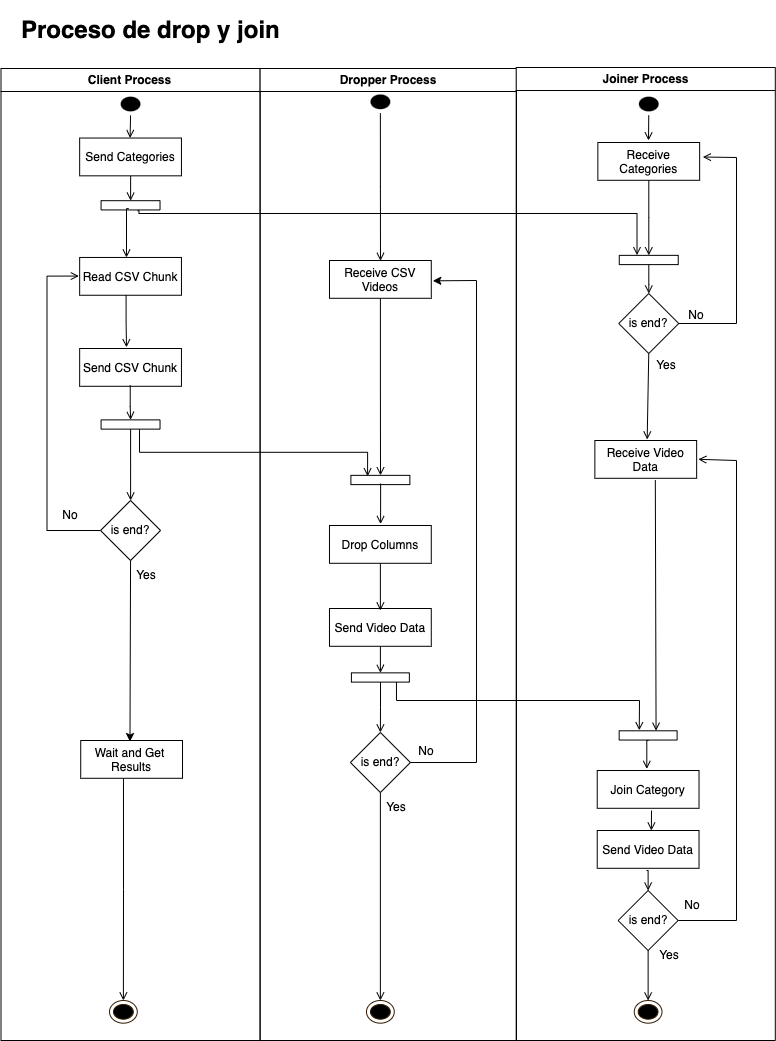

The diagram above was exported from draw.io. Its source (the exported page's mxGraphModel, read from the mxfile embedded in the PNG):
<mxGraphModel dx="954" dy="601" grid="1" gridSize="10" guides="1" tooltips="1" connect="1" arrows="1" fold="1" page="1" pageScale="1" pageWidth="1169" pageHeight="826" background="none" math="0" shadow="0">
  <root>
    <mxCell id="0" />
    <mxCell id="1" parent="0" />
    <mxCell id="2Opps8P-ouFrc2cnPuad-141" value="&lt;h1&gt;Proceso de drop y join&amp;nbsp;&lt;/h1&gt;" style="text;html=1;strokeColor=none;fillColor=none;spacing=5;spacingTop=-20;whiteSpace=wrap;overflow=hidden;rounded=0;container=0;" parent="1" vertex="1">
      <mxGeometry x="180" y="70" width="320" height="120" as="geometry" />
    </mxCell>
    <mxCell id="kfKIKk-zad8TxFa9luBe-34" value="" style="edgeStyle=orthogonalEdgeStyle;rounded=0;orthogonalLoop=1;jettySize=auto;html=1;endArrow=open;endFill=0;exitX=0.5;exitY=1;exitDx=0;exitDy=0;" parent="1" source="kfKIKk-zad8TxFa9luBe-20" edge="1">
      <mxGeometry relative="1" as="geometry">
        <mxPoint x="304.13043478260863" y="245.32908704883243" as="sourcePoint" />
        <mxPoint x="812" y="200" as="targetPoint" />
      </mxGeometry>
    </mxCell>
    <mxCell id="2" value="Client Process" style="swimlane;whiteSpace=wrap;container=0;" parent="1" vertex="1">
      <mxGeometry x="164.5" y="128" width="259.1" height="972" as="geometry" />
    </mxCell>
    <mxCell id="2Opps8P-ouFrc2cnPuad-68" value="" style="ellipse;shape=endState;fillColor=#000000;strokeColor=#331A00;container=0;" parent="2" vertex="1">
      <mxGeometry x="108.50964285714292" y="931.998067940552" width="27.76071428571429" height="22.67515923566879" as="geometry" />
    </mxCell>
    <mxCell id="2Opps8P-ouFrc2cnPuad-135" value="Wait and Get &#10;Results" style="container=0;" parent="2" vertex="1">
      <mxGeometry x="79.71535714285719" y="672.0009766454352" width="101.78928571428573" height="37.79193205944799" as="geometry" />
    </mxCell>
    <mxCell id="kfKIKk-zad8TxFa9luBe-65" value="Yes" style="text;html=1;strokeColor=none;fillColor=none;align=center;verticalAlign=middle;whiteSpace=wrap;rounded=0;" parent="2" vertex="1">
      <mxGeometry x="115.5" y="492" width="60" height="30" as="geometry" />
    </mxCell>
    <mxCell id="2Opps8P-ouFrc2cnPuad-139" value="" style="edgeStyle=orthogonalEdgeStyle;rounded=0;orthogonalLoop=1;jettySize=auto;html=1;endArrow=open;endFill=0;exitX=0.42;exitY=1.005;exitDx=0;exitDy=0;exitPerimeter=0;" parent="2" target="2Opps8P-ouFrc2cnPuad-68" edge="1" source="2Opps8P-ouFrc2cnPuad-135">
      <mxGeometry relative="1" as="geometry">
        <mxPoint x="116.5" y="822" as="sourcePoint" />
      </mxGeometry>
    </mxCell>
    <mxCell id="3" value="Dropper Process" style="swimlane;whiteSpace=wrap;container=0;" parent="1" vertex="1">
      <mxGeometry x="423.6" y="128" width="256.4" height="972" as="geometry" />
    </mxCell>
    <mxCell id="kfKIKk-zad8TxFa9luBe-91" value="" style="edgeStyle=orthogonalEdgeStyle;rounded=0;orthogonalLoop=1;jettySize=auto;html=1;endArrow=open;endFill=0;" parent="3" source="kfKIKk-zad8TxFa9luBe-68" target="kfKIKk-zad8TxFa9luBe-90" edge="1">
      <mxGeometry relative="1" as="geometry" />
    </mxCell>
    <mxCell id="kfKIKk-zad8TxFa9luBe-68" value="is end?" style="rhombus;whiteSpace=wrap;html=1;container=0;" parent="3" vertex="1">
      <mxGeometry x="90.27999999999997" y="664" width="60" height="60" as="geometry" />
    </mxCell>
    <mxCell id="kfKIKk-zad8TxFa9luBe-72" value="" style="edgeStyle=orthogonalEdgeStyle;rounded=0;orthogonalLoop=1;jettySize=auto;html=1;endArrow=open;endFill=0;" parent="3" source="kfKIKk-zad8TxFa9luBe-69" target="kfKIKk-zad8TxFa9luBe-70" edge="1">
      <mxGeometry relative="1" as="geometry" />
    </mxCell>
    <mxCell id="kfKIKk-zad8TxFa9luBe-69" value="Send Video Data" style="container=0;" parent="3" vertex="1">
      <mxGeometry x="69.38303571428571" y="540.0016560509555" width="101.78928571428573" height="37.79193205944799" as="geometry" />
    </mxCell>
    <mxCell id="kfKIKk-zad8TxFa9luBe-87" value="" style="edgeStyle=orthogonalEdgeStyle;rounded=0;orthogonalLoop=1;jettySize=auto;html=1;endArrow=open;endFill=0;entryX=0.5;entryY=0;entryDx=0;entryDy=0;" parent="3" source="kfKIKk-zad8TxFa9luBe-70" target="kfKIKk-zad8TxFa9luBe-68" edge="1">
      <mxGeometry relative="1" as="geometry" />
    </mxCell>
    <mxCell id="kfKIKk-zad8TxFa9luBe-70" value="" style="html=1;points=[];perimeter=orthogonalPerimeter;rotation=-90;container=0;" parent="3" vertex="1">
      <mxGeometry x="115.65" y="580" width="9.25" height="57.95" as="geometry" />
    </mxCell>
    <mxCell id="kfKIKk-zad8TxFa9luBe-81" value="No" style="text;html=1;strokeColor=none;fillColor=none;align=center;verticalAlign=middle;whiteSpace=wrap;rounded=0;container=0;" parent="3" vertex="1">
      <mxGeometry x="136.39999999999998" y="668" width="60" height="30" as="geometry" />
    </mxCell>
    <mxCell id="kfKIKk-zad8TxFa9luBe-90" value="" style="ellipse;shape=endState;fillColor=#000000;strokeColor=#331A00;container=0;" parent="3" vertex="1">
      <mxGeometry x="106.39964285714291" y="931.998067940552" width="27.76071428571429" height="22.67515923566879" as="geometry" />
    </mxCell>
    <mxCell id="kfKIKk-zad8TxFa9luBe-127" value="Yes" style="text;html=1;strokeColor=none;fillColor=none;align=center;verticalAlign=middle;whiteSpace=wrap;rounded=0;container=0;" parent="3" vertex="1">
      <mxGeometry x="106.39999999999998" y="724" width="60" height="30" as="geometry" />
    </mxCell>
    <mxCell id="4" value="Joiner Process" style="swimlane;whiteSpace=wrap;container=0;" parent="1" vertex="1">
      <mxGeometry x="679.7" y="127" width="259.1" height="973" as="geometry" />
    </mxCell>
    <mxCell id="kfKIKk-zad8TxFa9luBe-74" value="" style="html=1;points=[];perimeter=orthogonalPerimeter;rotation=-90;container=0;" parent="4" vertex="1">
      <mxGeometry x="127.29999999999995" y="638.95" width="9.25" height="57.95" as="geometry" />
    </mxCell>
    <mxCell id="kfKIKk-zad8TxFa9luBe-75" value="Join Category" style="container=0;" parent="4" vertex="1">
      <mxGeometry x="81.02535714285716" y="702.9996602972399" width="101.78928571428573" height="37.79193205944799" as="geometry" />
    </mxCell>
    <mxCell id="kfKIKk-zad8TxFa9luBe-42" value="Receive Video &#10;Data" style="container=0;" parent="4" vertex="1">
      <mxGeometry x="78.65535714285716" y="372.99966029723987" width="101.78928571428573" height="37.79193205944799" as="geometry" />
    </mxCell>
    <mxCell id="kfKIKk-zad8TxFa9luBe-88" value="" style="endArrow=open;html=1;rounded=0;entryX=1.015;entryY=0.637;entryDx=0;entryDy=0;entryPerimeter=0;endFill=0;exitX=0.594;exitY=1.047;exitDx=0;exitDy=0;exitPerimeter=0;" parent="4" source="kfKIKk-zad8TxFa9luBe-42" target="kfKIKk-zad8TxFa9luBe-74" edge="1">
      <mxGeometry width="50" height="50" relative="1" as="geometry">
        <mxPoint x="140.29999999999995" y="513" as="sourcePoint" />
        <mxPoint x="143.97505" y="482.01707006369406" as="targetPoint" />
      </mxGeometry>
    </mxCell>
    <mxCell id="kfKIKk-zad8TxFa9luBe-97" value="Send Video Data" style="container=0;" parent="4" vertex="1">
      <mxGeometry x="81.03303571428569" y="763.0016560509555" width="101.78928571428573" height="37.79193205944799" as="geometry" />
    </mxCell>
    <mxCell id="kfKIKk-zad8TxFa9luBe-107" value="is end?" style="rhombus;whiteSpace=wrap;html=1;container=0;" parent="4" vertex="1">
      <mxGeometry x="101.92999999999995" y="823" width="60" height="60" as="geometry" />
    </mxCell>
    <mxCell id="kfKIKk-zad8TxFa9luBe-117" value="" style="ellipse;shape=endState;fillColor=#000000;strokeColor=#331A00;container=0;" parent="4" vertex="1">
      <mxGeometry x="118.0396428571429" y="932.998067940552" width="27.76071428571429" height="22.67515923566879" as="geometry" />
    </mxCell>
    <mxCell id="kfKIKk-zad8TxFa9luBe-120" value="" style="endArrow=open;html=1;rounded=0;exitX=1;exitY=0.5;exitDx=0;exitDy=0;entryX=1.016;entryY=0.498;entryDx=0;entryDy=0;entryPerimeter=0;endFill=0;" parent="4" source="kfKIKk-zad8TxFa9luBe-107" target="kfKIKk-zad8TxFa9luBe-42" edge="1">
      <mxGeometry width="50" height="50" relative="1" as="geometry">
        <mxPoint x="210.29999999999995" y="803" as="sourcePoint" />
        <mxPoint x="260.29999999999995" y="753" as="targetPoint" />
        <Array as="points">
          <mxPoint x="220.29999999999995" y="853" />
          <mxPoint x="220.29999999999995" y="393" />
        </Array>
      </mxGeometry>
    </mxCell>
    <mxCell id="kfKIKk-zad8TxFa9luBe-124" value="" style="edgeStyle=orthogonalEdgeStyle;rounded=0;orthogonalLoop=1;jettySize=auto;html=1;endArrow=open;endFill=0;entryX=0.5;entryY=0;entryDx=0;entryDy=0;exitX=0.5;exitY=1;exitDx=0;exitDy=0;" parent="4" source="kfKIKk-zad8TxFa9luBe-107" target="kfKIKk-zad8TxFa9luBe-117" edge="1">
      <mxGeometry relative="1" as="geometry">
        <mxPoint x="155.29999999999995" y="763" as="sourcePoint" />
        <mxPoint x="155.18493571428553" y="783.0772399150744" as="targetPoint" />
      </mxGeometry>
    </mxCell>
    <mxCell id="kfKIKk-zad8TxFa9luBe-125" value="No" style="text;html=1;strokeColor=none;fillColor=none;align=center;verticalAlign=middle;whiteSpace=wrap;rounded=0;container=0;" parent="4" vertex="1">
      <mxGeometry x="145.79999999999995" y="823" width="60" height="30" as="geometry" />
    </mxCell>
    <mxCell id="kfKIKk-zad8TxFa9luBe-126" value="Yes" style="text;html=1;strokeColor=none;fillColor=none;align=center;verticalAlign=middle;whiteSpace=wrap;rounded=0;container=0;" parent="4" vertex="1">
      <mxGeometry x="122.81999999999994" y="873" width="60" height="30" as="geometry" />
    </mxCell>
    <mxCell id="kfKIKk-zad8TxFa9luBe-128" value="Yes" style="text;html=1;strokeColor=none;fillColor=none;align=center;verticalAlign=middle;whiteSpace=wrap;rounded=0;container=0;" parent="4" vertex="1">
      <mxGeometry x="120.43999999999994" y="283" width="60" height="30" as="geometry" />
    </mxCell>
    <mxCell id="2Opps8P-ouFrc2cnPuad-84" value="" style="edgeStyle=orthogonalEdgeStyle;rounded=0;orthogonalLoop=1;jettySize=auto;html=1;endArrow=open;endFill=0;exitX=0.5;exitY=1;exitDx=0;exitDy=0;" parent="1" source="2Opps8P-ouFrc2cnPuad-82" edge="1">
      <mxGeometry relative="1" as="geometry">
        <mxPoint x="303.30357142857144" y="223.9915074309979" as="sourcePoint" />
        <mxPoint x="293.58732142857144" y="197.5371549893843" as="targetPoint" />
      </mxGeometry>
    </mxCell>
    <mxCell id="2Opps8P-ouFrc2cnPuad-85" value="" style="edgeStyle=orthogonalEdgeStyle;rounded=0;orthogonalLoop=1;jettySize=auto;html=1;endArrow=open;endFill=0;exitX=-0.082;exitY=0.619;exitDx=0;exitDy=0;exitPerimeter=0;entryX=1.024;entryY=0.301;entryDx=0;entryDy=0;entryPerimeter=0;" parent="1" source="2Opps8P-ouFrc2cnPuad-73" target="kfKIKk-zad8TxFa9luBe-22" edge="1">
      <mxGeometry relative="1" as="geometry">
        <mxPoint x="303.30357142857144" y="182.4203821656051" as="sourcePoint" />
        <mxPoint x="800" y="310" as="targetPoint" />
        <Array as="points">
          <mxPoint x="302.5" y="270" />
          <mxPoint x="302.5" y="273" />
          <mxPoint x="800.5" y="273" />
        </Array>
      </mxGeometry>
    </mxCell>
    <mxCell id="kfKIKk-zad8TxFa9luBe-49" value="" style="edgeStyle=orthogonalEdgeStyle;rounded=0;orthogonalLoop=1;jettySize=auto;html=1;endArrow=open;endFill=0;exitX=0.091;exitY=0.652;exitDx=0;exitDy=0;exitPerimeter=0;entryX=0.896;entryY=0.283;entryDx=0;entryDy=0;entryPerimeter=0;" parent="1" source="kfKIKk-zad8TxFa9luBe-44" target="kfKIKk-zad8TxFa9luBe-40" edge="1">
      <mxGeometry relative="1" as="geometry">
        <mxPoint x="333.7446321428572" y="484.9223779193205" as="sourcePoint" />
        <mxPoint x="530" y="530" as="targetPoint" />
      </mxGeometry>
    </mxCell>
    <mxCell id="2Opps8P-ouFrc2cnPuad-76" value="" style="edgeStyle=orthogonalEdgeStyle;rounded=0;orthogonalLoop=1;jettySize=auto;html=1;endArrow=open;endFill=0;" parent="1" target="2Opps8P-ouFrc2cnPuad-73" edge="1">
      <mxGeometry relative="1" as="geometry">
        <mxPoint x="294.13043478260875" y="235.32908704883243" as="sourcePoint" />
      </mxGeometry>
    </mxCell>
    <mxCell id="2Opps8P-ouFrc2cnPuad-73" value="" style="html=1;points=[];perimeter=orthogonalPerimeter;rotation=-90;container=0;" parent="1" vertex="1">
      <mxGeometry x="289.4232142857143" y="235.32908704883226" width="9.25357142857143" height="58.955414012738856" as="geometry" />
    </mxCell>
    <mxCell id="2Opps8P-ouFrc2cnPuad-77" value="Read CSV Chunk" style="container=0;" parent="1" vertex="1">
      <mxGeometry x="243.15535714285716" y="316.9596602972399" width="101.78928571428573" height="37.79193205944799" as="geometry" />
    </mxCell>
    <mxCell id="2Opps8P-ouFrc2cnPuad-81" value="" style="edgeStyle=orthogonalEdgeStyle;rounded=0;orthogonalLoop=1;jettySize=auto;html=1;endArrow=open;endFill=0;entryX=0.451;entryY=0.002;entryDx=0;entryDy=0;entryPerimeter=0;exitX=0.059;exitY=0.462;exitDx=0;exitDy=0;exitPerimeter=0;" parent="1" edge="1">
      <mxGeometry relative="1" as="geometry">
        <mxPoint x="292.2325985714284" y="268.1400424628449" as="sourcePoint" />
        <mxPoint x="289.98768214285707" y="317.03524416135895" as="targetPoint" />
        <Array as="points">
          <mxPoint x="289.8858928571429" y="267.8301486199575" />
        </Array>
      </mxGeometry>
    </mxCell>
    <mxCell id="2Opps8P-ouFrc2cnPuad-82" value="" style="ellipse;html=1;shape=endState;fillColor=#000000;strokeColor=none;container=0;" parent="1" vertex="1">
      <mxGeometry x="280.1696428571429" y="152.1868365180467" width="27.76071428571429" height="22.67515923566879" as="geometry" />
    </mxCell>
    <mxCell id="kfKIKk-zad8TxFa9luBe-18" value="Send Categories" style="container=0;" parent="1" vertex="1">
      <mxGeometry x="243.15535714285716" y="197.53966029723992" width="101.78928571428573" height="37.79193205944799" as="geometry" />
    </mxCell>
    <mxCell id="kfKIKk-zad8TxFa9luBe-26" value="Send CSV Chunk" style="container=0;" parent="1" vertex="1">
      <mxGeometry x="243.15535714285716" y="407.9996602972399" width="101.78928571428573" height="37.79193205944799" as="geometry" />
    </mxCell>
    <mxCell id="kfKIKk-zad8TxFa9luBe-32" value="" style="edgeStyle=orthogonalEdgeStyle;rounded=0;orthogonalLoop=1;jettySize=auto;html=1;endArrow=open;endFill=0;entryX=0.46;entryY=-0.031;entryDx=0;entryDy=0;entryPerimeter=0;exitX=0.456;exitY=0.997;exitDx=0;exitDy=0;exitPerimeter=0;" parent="1" source="2Opps8P-ouFrc2cnPuad-77" target="kfKIKk-zad8TxFa9luBe-26" edge="1">
      <mxGeometry relative="1" as="geometry">
        <mxPoint x="304.13043478260875" y="245.32908704883243" as="sourcePoint" />
        <mxPoint x="304.06976744186056" y="270.18000834091583" as="targetPoint" />
      </mxGeometry>
    </mxCell>
    <mxCell id="kfKIKk-zad8TxFa9luBe-54" value="" style="edgeStyle=orthogonalEdgeStyle;rounded=0;orthogonalLoop=1;jettySize=auto;html=1;endArrow=open;endFill=0;" parent="1" source="kfKIKk-zad8TxFa9luBe-44" target="kfKIKk-zad8TxFa9luBe-52" edge="1">
      <mxGeometry relative="1" as="geometry" />
    </mxCell>
    <mxCell id="kfKIKk-zad8TxFa9luBe-44" value="" style="html=1;points=[];perimeter=orthogonalPerimeter;rotation=-90;container=0;" parent="1" vertex="1">
      <mxGeometry x="289.4232142857143" y="454.51908704883226" width="9.25357142857143" height="58.955414012738856" as="geometry" />
    </mxCell>
    <mxCell id="kfKIKk-zad8TxFa9luBe-45" value="" style="edgeStyle=orthogonalEdgeStyle;rounded=0;orthogonalLoop=1;jettySize=auto;html=1;endArrow=open;endFill=0;exitX=0.497;exitY=0.977;exitDx=0;exitDy=0;exitPerimeter=0;" parent="1" source="kfKIKk-zad8TxFa9luBe-26" target="kfKIKk-zad8TxFa9luBe-44" edge="1">
      <mxGeometry relative="1" as="geometry">
        <mxPoint x="304.13043478260875" y="245.32908704883243" as="sourcePoint" />
        <mxPoint x="304.07142857142867" y="270.18000834091595" as="targetPoint" />
      </mxGeometry>
    </mxCell>
    <mxCell id="kfKIKk-zad8TxFa9luBe-52" value="is end?" style="rhombus;whiteSpace=wrap;html=1;container=0;" parent="1" vertex="1">
      <mxGeometry x="264.04999999999995" y="560" width="60" height="60" as="geometry" />
    </mxCell>
    <mxCell id="kfKIKk-zad8TxFa9luBe-57" value="" style="edgeStyle=orthogonalEdgeStyle;rounded=0;orthogonalLoop=1;jettySize=auto;html=1;endArrow=open;endFill=0;exitX=0;exitY=0.5;exitDx=0;exitDy=0;entryX=-0.008;entryY=0.492;entryDx=0;entryDy=0;entryPerimeter=0;" parent="1" source="kfKIKk-zad8TxFa9luBe-52" target="2Opps8P-ouFrc2cnPuad-77" edge="1">
      <mxGeometry relative="1" as="geometry">
        <mxPoint x="304.13043478260875" y="245.32908704883243" as="sourcePoint" />
        <mxPoint x="304" y="270.18000834091595" as="targetPoint" />
        <Array as="points">
          <mxPoint x="210.5" y="590" />
          <mxPoint x="210.5" y="336" />
        </Array>
      </mxGeometry>
    </mxCell>
    <mxCell id="kfKIKk-zad8TxFa9luBe-58" value="No" style="text;html=1;strokeColor=none;fillColor=none;align=center;verticalAlign=middle;whiteSpace=wrap;rounded=0;container=0;" parent="1" vertex="1">
      <mxGeometry x="204.05" y="560" width="60" height="30" as="geometry" />
    </mxCell>
    <mxCell id="kfKIKk-zad8TxFa9luBe-60" value="" style="edgeStyle=orthogonalEdgeStyle;rounded=0;orthogonalLoop=1;jettySize=auto;html=1;endArrow=open;endFill=0;" parent="1" source="2Opps8P-ouFrc2cnPuad-41" edge="1">
      <mxGeometry relative="1" as="geometry">
        <mxPoint x="543.8776785714285" y="670.0023214285716" as="targetPoint" />
      </mxGeometry>
    </mxCell>
    <mxCell id="2Opps8P-ouFrc2cnPuad-41" value="Drop Columns" style="container=0;" parent="1" vertex="1">
      <mxGeometry x="492.98303571428573" y="585.0016560509555" width="101.78928571428573" height="37.79193205944799" as="geometry" />
    </mxCell>
    <mxCell id="kfKIKk-zad8TxFa9luBe-19" value="" style="ellipse;html=1;shape=endState;fillColor=#000000;strokeColor=none;container=0;" parent="1" vertex="1">
      <mxGeometry x="529.9996428571429" y="149.9968365180467" width="27.76071428571429" height="22.67515923566879" as="geometry" />
    </mxCell>
    <mxCell id="kfKIKk-zad8TxFa9luBe-41" value="" style="edgeStyle=orthogonalEdgeStyle;rounded=0;orthogonalLoop=1;jettySize=auto;html=1;endArrow=open;endFill=0;" parent="1" source="kfKIKk-zad8TxFa9luBe-35" target="kfKIKk-zad8TxFa9luBe-40" edge="1">
      <mxGeometry relative="1" as="geometry" />
    </mxCell>
    <mxCell id="kfKIKk-zad8TxFa9luBe-35" value="Receive CSV &#10;Videos" style="container=0;" parent="1" vertex="1">
      <mxGeometry x="492.9853571428572" y="319.9996602972399" width="101.78928571428573" height="37.79193205944799" as="geometry" />
    </mxCell>
    <mxCell id="kfKIKk-zad8TxFa9luBe-36" value="" style="edgeStyle=orthogonalEdgeStyle;rounded=0;orthogonalLoop=1;jettySize=auto;html=1;endArrow=open;endFill=0;exitX=0.5;exitY=1;exitDx=0;exitDy=0;entryX=0.501;entryY=0.009;entryDx=0;entryDy=0;entryPerimeter=0;" parent="1" source="kfKIKk-zad8TxFa9luBe-19" target="kfKIKk-zad8TxFa9luBe-35" edge="1">
      <mxGeometry relative="1" as="geometry">
        <mxPoint x="304.13043478260863" y="245.32908704883243" as="sourcePoint" />
        <mxPoint x="304.0666666666666" y="270.18000834091595" as="targetPoint" />
      </mxGeometry>
    </mxCell>
    <mxCell id="kfKIKk-zad8TxFa9luBe-40" value="" style="html=1;points=[];perimeter=orthogonalPerimeter;rotation=-90;container=0;" parent="1" vertex="1">
      <mxGeometry x="539.2532142857143" y="509.9990870488323" width="9.25357142857143" height="58.955414012738856" as="geometry" />
    </mxCell>
    <mxCell id="kfKIKk-zad8TxFa9luBe-51" value="" style="endArrow=open;html=1;rounded=0;exitX=0.109;exitY=0.504;exitDx=0;exitDy=0;exitPerimeter=0;entryX=0.502;entryY=-0.039;entryDx=0;entryDy=0;entryPerimeter=0;endFill=0;" parent="1" source="kfKIKk-zad8TxFa9luBe-40" target="2Opps8P-ouFrc2cnPuad-41" edge="1">
      <mxGeometry width="50" height="50" relative="1" as="geometry">
        <mxPoint x="510" y="450" as="sourcePoint" />
        <mxPoint x="560" y="400" as="targetPoint" />
      </mxGeometry>
    </mxCell>
    <mxCell id="kfKIKk-zad8TxFa9luBe-61" value="" style="endArrow=classic;html=1;rounded=0;exitX=1;exitY=0.5;exitDx=0;exitDy=0;entryX=1.015;entryY=0.538;entryDx=0;entryDy=0;entryPerimeter=0;" parent="1" source="kfKIKk-zad8TxFa9luBe-68" target="kfKIKk-zad8TxFa9luBe-35" edge="1">
      <mxGeometry width="50" height="50" relative="1" as="geometry">
        <mxPoint x="573.8800000000001" y="700" as="sourcePoint" />
        <mxPoint x="720" y="460" as="targetPoint" />
        <Array as="points">
          <mxPoint x="640" y="822" />
          <mxPoint x="640" y="340" />
        </Array>
      </mxGeometry>
    </mxCell>
    <mxCell id="kfKIKk-zad8TxFa9luBe-20" value="" style="ellipse;html=1;shape=endState;fillColor=#000000;strokeColor=none;container=0;" parent="1" vertex="1">
      <mxGeometry x="798.3696428571429" y="152.1868365180467" width="27.76071428571429" height="22.67515923566879" as="geometry" />
    </mxCell>
    <mxCell id="kfKIKk-zad8TxFa9luBe-25" value="" style="edgeStyle=orthogonalEdgeStyle;rounded=0;orthogonalLoop=1;jettySize=auto;html=1;endArrow=open;endFill=0;" parent="1" source="kfKIKk-zad8TxFa9luBe-21" target="kfKIKk-zad8TxFa9luBe-22" edge="1">
      <mxGeometry relative="1" as="geometry" />
    </mxCell>
    <mxCell id="kfKIKk-zad8TxFa9luBe-21" value="Receive &#10;Categories" style="container=0;" parent="1" vertex="1">
      <mxGeometry x="761.3553571428572" y="201.99966029723993" width="101.78928571428573" height="37.79193205944799" as="geometry" />
    </mxCell>
    <mxCell id="kfKIKk-zad8TxFa9luBe-39" value="" style="edgeStyle=orthogonalEdgeStyle;rounded=0;orthogonalLoop=1;jettySize=auto;html=1;endArrow=open;endFill=0;" parent="1" source="kfKIKk-zad8TxFa9luBe-22" target="kfKIKk-zad8TxFa9luBe-37" edge="1">
      <mxGeometry relative="1" as="geometry" />
    </mxCell>
    <mxCell id="kfKIKk-zad8TxFa9luBe-22" value="" style="html=1;points=[];perimeter=orthogonalPerimeter;rotation=-90;container=0;" parent="1" vertex="1">
      <mxGeometry x="807.6232142857143" y="289.9990870488323" width="9.25357142857143" height="58.955414012738856" as="geometry" />
    </mxCell>
    <mxCell id="kfKIKk-zad8TxFa9luBe-37" value="is end?" style="rhombus;whiteSpace=wrap;html=1;container=0;" parent="1" vertex="1">
      <mxGeometry x="782.25" y="353" width="60" height="60" as="geometry" />
    </mxCell>
    <mxCell id="kfKIKk-zad8TxFa9luBe-38" value="" style="endArrow=open;html=1;rounded=0;exitX=1;exitY=0.5;exitDx=0;exitDy=0;entryX=1.032;entryY=0.384;entryDx=0;entryDy=0;entryPerimeter=0;endFill=0;" parent="1" source="kfKIKk-zad8TxFa9luBe-37" target="kfKIKk-zad8TxFa9luBe-21" edge="1">
      <mxGeometry width="50" height="50" relative="1" as="geometry">
        <mxPoint x="520" y="410" as="sourcePoint" />
        <mxPoint x="900" y="420" as="targetPoint" />
        <Array as="points">
          <mxPoint x="900" y="383" />
          <mxPoint x="900" y="217" />
        </Array>
      </mxGeometry>
    </mxCell>
    <mxCell id="kfKIKk-zad8TxFa9luBe-53" value="No" style="text;html=1;strokeColor=none;fillColor=none;align=center;verticalAlign=middle;whiteSpace=wrap;rounded=0;container=0;" parent="1" vertex="1">
      <mxGeometry x="830" y="360" width="60" height="30" as="geometry" />
    </mxCell>
    <mxCell id="kfKIKk-zad8TxFa9luBe-76" value="" style="endArrow=open;html=1;rounded=0;exitX=0.5;exitY=1;exitDx=0;exitDy=0;entryX=0.514;entryY=-0.026;entryDx=0;entryDy=0;entryPerimeter=0;endFill=0;" parent="1" source="kfKIKk-zad8TxFa9luBe-37" target="kfKIKk-zad8TxFa9luBe-42" edge="1">
      <mxGeometry width="50" height="50" relative="1" as="geometry">
        <mxPoint x="480" y="550" as="sourcePoint" />
        <mxPoint x="530" y="500" as="targetPoint" />
      </mxGeometry>
    </mxCell>
    <mxCell id="kfKIKk-zad8TxFa9luBe-77" value="" style="endArrow=open;html=1;rounded=0;exitX=-0.001;exitY=0.777;exitDx=0;exitDy=0;exitPerimeter=0;entryX=1.057;entryY=0.347;entryDx=0;entryDy=0;entryPerimeter=0;endFill=0;" parent="1" source="kfKIKk-zad8TxFa9luBe-70" target="kfKIKk-zad8TxFa9luBe-74" edge="1">
      <mxGeometry width="50" height="50" relative="1" as="geometry">
        <mxPoint x="541.3371500000001" y="742.3307500000001" as="sourcePoint" />
        <mxPoint x="799.6992500000001" y="786.9515" as="targetPoint" />
        <Array as="points">
          <mxPoint x="560" y="760" />
          <mxPoint x="803" y="760" />
        </Array>
      </mxGeometry>
    </mxCell>
    <mxCell id="kfKIKk-zad8TxFa9luBe-84" value="" style="endArrow=classic;html=1;strokeWidth=1;rounded=0;exitX=0.5;exitY=1;exitDx=0;exitDy=0;entryX=0.484;entryY=0.028;entryDx=0;entryDy=0;endFill=1;entryPerimeter=0;" parent="1" source="kfKIKk-zad8TxFa9luBe-52" target="2Opps8P-ouFrc2cnPuad-135" edge="1">
      <mxGeometry width="50" height="50" relative="1" as="geometry">
        <mxPoint x="550" y="750" as="sourcePoint" />
        <mxPoint x="500" y="800" as="targetPoint" />
      </mxGeometry>
    </mxCell>
    <mxCell id="kfKIKk-zad8TxFa9luBe-93" value="" style="edgeStyle=orthogonalEdgeStyle;rounded=0;orthogonalLoop=1;jettySize=auto;html=1;endArrow=open;endFill=0;entryX=0.487;entryY=-0.042;entryDx=0;entryDy=0;entryPerimeter=0;" parent="1" target="kfKIKk-zad8TxFa9luBe-75" edge="1">
      <mxGeometry relative="1" as="geometry">
        <mxPoint x="812" y="800" as="sourcePoint" />
        <mxPoint x="553.8776785714285" y="680.0023214285716" as="targetPoint" />
      </mxGeometry>
    </mxCell>
    <mxCell id="kfKIKk-zad8TxFa9luBe-122" value="" style="edgeStyle=orthogonalEdgeStyle;rounded=0;orthogonalLoop=1;jettySize=auto;html=1;endArrow=open;endFill=0;entryX=0.532;entryY=0.002;entryDx=0;entryDy=0;entryPerimeter=0;" parent="1" target="kfKIKk-zad8TxFa9luBe-97" edge="1">
      <mxGeometry relative="1" as="geometry">
        <mxPoint x="815" y="870" as="sourcePoint" />
        <mxPoint x="820.2967392857147" y="838.4123991507429" as="targetPoint" />
      </mxGeometry>
    </mxCell>
    <mxCell id="kfKIKk-zad8TxFa9luBe-123" value="" style="edgeStyle=orthogonalEdgeStyle;rounded=0;orthogonalLoop=1;jettySize=auto;html=1;endArrow=open;endFill=0;entryX=0.5;entryY=0;entryDx=0;entryDy=0;" parent="1" target="kfKIKk-zad8TxFa9luBe-107" edge="1">
      <mxGeometry relative="1" as="geometry">
        <mxPoint x="810" y="930" as="sourcePoint" />
        <mxPoint x="824.8849357142856" y="900.0772399150744" as="targetPoint" />
      </mxGeometry>
    </mxCell>
  </root>
</mxGraphModel>